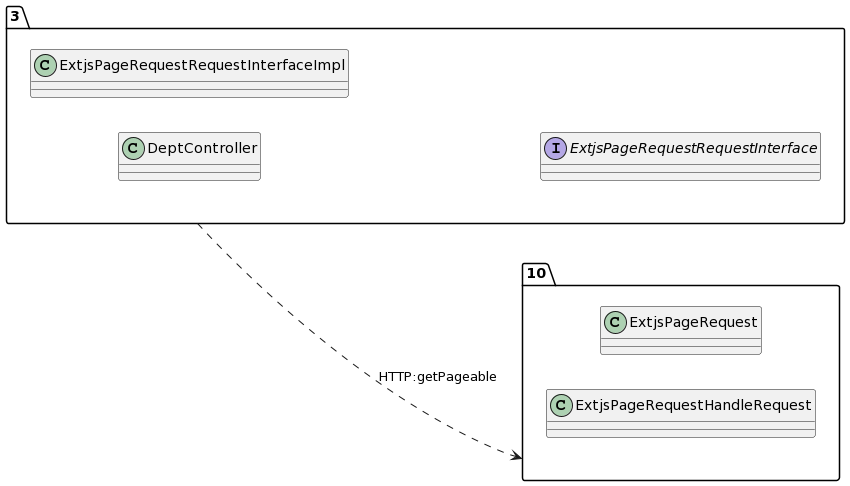

The diagram above was rendered by PlantUML. Its source (embedded in the PNG):
@startuml
allow_mixing
left to right direction
package "3"{
class DeptController
class ExtjsPageRequestRequestInterfaceImpl
interface ExtjsPageRequestRequestInterface

}
package "10"{
class ExtjsPageRequest
class ExtjsPageRequestHandleRequest

}
"3" ..> "10":HTTP:getPageable
@enduml